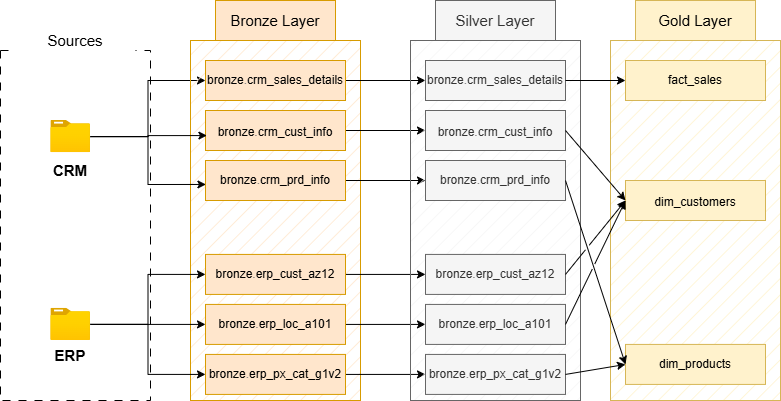

The diagram above was exported from draw.io. Its source (the exported page's mxGraphModel, read from the mxfile embedded in the PNG):
<mxGraphModel dx="820" dy="524" grid="1" gridSize="10" guides="1" tooltips="1" connect="1" arrows="1" fold="1" page="1" pageScale="1" pageWidth="827" pageHeight="1169" math="0" shadow="0">
  <root>
    <mxCell id="0" />
    <mxCell id="1" parent="0" />
    <mxCell id="e2_ZUunlvC_xLB-b7znw-1" parent="1" style="rounded=0;whiteSpace=wrap;html=1;fillColor=none;dashed=1;dashPattern=8 8;" value="" vertex="1">
      <mxGeometry height="350" width="150" x="20" y="130" as="geometry" />
    </mxCell>
    <mxCell id="e2_ZUunlvC_xLB-b7znw-4" parent="1" style="rounded=0;whiteSpace=wrap;html=1;strokeColor=none;fontSize=15;fillColor=none;" value="&lt;b&gt;CRM&lt;/b&gt;" vertex="1">
      <mxGeometry height="40" width="120" x="30.18" y="230" as="geometry" />
    </mxCell>
    <mxCell id="e2_ZUunlvC_xLB-b7znw-39" edge="1" parent="1" source="e2_ZUunlvC_xLB-b7znw-5" style="edgeStyle=orthogonalEdgeStyle;rounded=0;orthogonalLoop=1;jettySize=auto;html=1;entryX=0;entryY=0.5;entryDx=0;entryDy=0;" target="e2_ZUunlvC_xLB-b7znw-16">
      <mxGeometry relative="1" as="geometry" />
    </mxCell>
    <mxCell id="e2_ZUunlvC_xLB-b7znw-5" parent="1" style="image;aspect=fixed;html=1;points=[];align=center;fontSize=12;image=img/lib/azure2/general/Folder_Blank.svg;" value="" vertex="1">
      <mxGeometry height="32.17" width="39.64" x="70.36" y="200" as="geometry" />
    </mxCell>
    <mxCell id="e2_ZUunlvC_xLB-b7znw-7" parent="1" style="rounded=0;whiteSpace=wrap;html=1;strokeColor=none;fontSize=15;" value="Sources" vertex="1">
      <mxGeometry height="40" width="120" x="35" y="100" as="geometry" />
    </mxCell>
    <mxCell id="e2_ZUunlvC_xLB-b7znw-10" parent="1" style="rounded=0;whiteSpace=wrap;html=1;strokeColor=none;fontSize=15;fillColor=none;" value="&lt;b&gt;ERP&lt;/b&gt;" vertex="1">
      <mxGeometry height="30" width="120" x="30.18" y="420" as="geometry" />
    </mxCell>
    <mxCell id="e2_ZUunlvC_xLB-b7znw-11" parent="1" style="rounded=0;whiteSpace=wrap;html=1;fillColor=#ffe6cc;strokeColor=#d79b00;fillStyle=hatch;" value="" vertex="1">
      <mxGeometry height="360" width="170" x="210" y="120" as="geometry" />
    </mxCell>
    <mxCell id="e2_ZUunlvC_xLB-b7znw-12" parent="1" style="rounded=0;whiteSpace=wrap;html=1;strokeColor=#d79b00;fontSize=15;fillColor=#ffe6cc;" value="Bronze Layer" vertex="1">
      <mxGeometry height="40" width="120" x="235" y="80" as="geometry" />
    </mxCell>
    <mxCell id="SuPW7La7YvKJet_BcO4O-10" edge="1" parent="1" source="e2_ZUunlvC_xLB-b7znw-13" style="edgeStyle=orthogonalEdgeStyle;rounded=0;orthogonalLoop=1;jettySize=auto;html=1;exitX=1;exitY=0.5;exitDx=0;exitDy=0;entryX=0;entryY=0.5;entryDx=0;entryDy=0;" target="SuPW7La7YvKJet_BcO4O-3">
      <mxGeometry relative="1" as="geometry" />
    </mxCell>
    <mxCell id="e2_ZUunlvC_xLB-b7znw-13" parent="1" style="rounded=0;whiteSpace=wrap;html=1;strokeColor=#d79b00;fontSize=15;fillColor=#ffe6cc;fontFamily=Helvetica;" value="&lt;div style=&quot;&quot;&gt;&lt;font style=&quot;font-size: 12px;&quot;&gt;bronze&lt;span style=&quot;color: rgb(128, 128, 128);&quot;&gt;.&lt;/span&gt;crm_cust_info&lt;/font&gt;&lt;/div&gt;" vertex="1">
      <mxGeometry height="40" width="140" x="225" y="190" as="geometry" />
    </mxCell>
    <mxCell id="SuPW7La7YvKJet_BcO4O-11" edge="1" parent="1" source="e2_ZUunlvC_xLB-b7znw-15" style="edgeStyle=orthogonalEdgeStyle;rounded=0;orthogonalLoop=1;jettySize=auto;html=1;exitX=1;exitY=0.5;exitDx=0;exitDy=0;entryX=0;entryY=0.5;entryDx=0;entryDy=0;" target="SuPW7La7YvKJet_BcO4O-4">
      <mxGeometry relative="1" as="geometry" />
    </mxCell>
    <mxCell id="e2_ZUunlvC_xLB-b7znw-15" parent="1" style="rounded=0;whiteSpace=wrap;html=1;strokeColor=#d79b00;fontSize=15;fillColor=#ffe6cc;fontFamily=Helvetica;" value="&lt;div style=&quot;&quot;&gt;&lt;pre style=&quot;font-size: 9pt;&quot;&gt;&lt;font face=&quot;Helvetica&quot;&gt;bronze&lt;span style=&quot;color: rgb(128, 128, 128);&quot;&gt;.&lt;/span&gt;crm_prd_info&lt;/font&gt;&lt;/pre&gt;&lt;/div&gt;" vertex="1">
      <mxGeometry height="40" width="140" x="225" y="240" as="geometry" />
    </mxCell>
    <mxCell id="SuPW7La7YvKJet_BcO4O-9" edge="1" parent="1" source="e2_ZUunlvC_xLB-b7znw-16" style="edgeStyle=orthogonalEdgeStyle;rounded=0;orthogonalLoop=1;jettySize=auto;html=1;exitX=1;exitY=0.5;exitDx=0;exitDy=0;entryX=0;entryY=0.5;entryDx=0;entryDy=0;" target="SuPW7La7YvKJet_BcO4O-5">
      <mxGeometry relative="1" as="geometry" />
    </mxCell>
    <mxCell id="e2_ZUunlvC_xLB-b7znw-16" parent="1" style="rounded=0;whiteSpace=wrap;html=1;strokeColor=#d79b00;fontSize=15;fillColor=#ffe6cc;fontFamily=Helvetica;" value="&lt;div style=&quot;&quot;&gt;&lt;pre style=&quot;font-size: 9pt;&quot;&gt;&lt;font face=&quot;Helvetica&quot;&gt;bronze&lt;span style=&quot;color: rgb(128, 128, 128);&quot;&gt;.&lt;/span&gt;crm_sales_details&lt;/font&gt;&lt;/pre&gt;&lt;/div&gt;" vertex="1">
      <mxGeometry height="40" width="140" x="225" y="140" as="geometry" />
    </mxCell>
    <mxCell id="e2_ZUunlvC_xLB-b7znw-34" edge="1" parent="1" source="e2_ZUunlvC_xLB-b7znw-17" style="edgeStyle=orthogonalEdgeStyle;rounded=0;orthogonalLoop=1;jettySize=auto;html=1;entryX=0;entryY=0.5;entryDx=0;entryDy=0;" target="e2_ZUunlvC_xLB-b7znw-21">
      <mxGeometry relative="1" as="geometry" />
    </mxCell>
    <mxCell id="e2_ZUunlvC_xLB-b7znw-35" edge="1" parent="1" source="e2_ZUunlvC_xLB-b7znw-17" style="edgeStyle=orthogonalEdgeStyle;rounded=0;orthogonalLoop=1;jettySize=auto;html=1;entryX=0;entryY=0.5;entryDx=0;entryDy=0;" target="e2_ZUunlvC_xLB-b7znw-19">
      <mxGeometry relative="1" as="geometry" />
    </mxCell>
    <mxCell id="e2_ZUunlvC_xLB-b7znw-36" edge="1" parent="1" source="e2_ZUunlvC_xLB-b7znw-17" style="edgeStyle=orthogonalEdgeStyle;rounded=0;orthogonalLoop=1;jettySize=auto;html=1;" target="e2_ZUunlvC_xLB-b7znw-20">
      <mxGeometry relative="1" as="geometry" />
    </mxCell>
    <mxCell id="e2_ZUunlvC_xLB-b7znw-17" parent="1" style="image;aspect=fixed;html=1;points=[];align=center;fontSize=12;image=img/lib/azure2/general/Folder_Blank.svg;" value="" vertex="1">
      <mxGeometry height="32.17" width="39.64" x="70.36" y="387.83" as="geometry" />
    </mxCell>
    <mxCell id="SuPW7La7YvKJet_BcO4O-12" edge="1" parent="1" source="e2_ZUunlvC_xLB-b7znw-19" style="edgeStyle=orthogonalEdgeStyle;rounded=0;orthogonalLoop=1;jettySize=auto;html=1;exitX=1;exitY=0.5;exitDx=0;exitDy=0;entryX=0;entryY=0.5;entryDx=0;entryDy=0;" target="SuPW7La7YvKJet_BcO4O-6">
      <mxGeometry relative="1" as="geometry" />
    </mxCell>
    <mxCell id="e2_ZUunlvC_xLB-b7znw-19" parent="1" style="rounded=0;whiteSpace=wrap;html=1;strokeColor=#d79b00;fontSize=15;fillColor=#ffe6cc;fontFamily=Helvetica;" value="&lt;div style=&quot;&quot;&gt;&lt;pre style=&quot;font-size: 9pt;&quot;&gt;&lt;font face=&quot;Helvetica&quot;&gt;bronze&lt;span style=&quot;color: rgb(128, 128, 128);&quot;&gt;.&lt;/span&gt;erp_cust_az12&lt;/font&gt;&lt;/pre&gt;&lt;/div&gt;" vertex="1">
      <mxGeometry height="40" width="140" x="225" y="333.92" as="geometry" />
    </mxCell>
    <mxCell id="SuPW7La7YvKJet_BcO4O-13" edge="1" parent="1" source="e2_ZUunlvC_xLB-b7znw-20" style="edgeStyle=orthogonalEdgeStyle;rounded=0;orthogonalLoop=1;jettySize=auto;html=1;exitX=1;exitY=0.5;exitDx=0;exitDy=0;entryX=0;entryY=0.5;entryDx=0;entryDy=0;" target="SuPW7La7YvKJet_BcO4O-7">
      <mxGeometry relative="1" as="geometry" />
    </mxCell>
    <mxCell id="e2_ZUunlvC_xLB-b7znw-20" parent="1" style="rounded=0;whiteSpace=wrap;html=1;strokeColor=#d79b00;fontSize=15;fillColor=#ffe6cc;fontFamily=Helvetica;" value="&lt;div style=&quot;&quot;&gt;&lt;pre style=&quot;font-size: 9pt;&quot;&gt;&lt;pre style=&quot;font-size: 9pt;&quot;&gt;&lt;font face=&quot;Helvetica&quot;&gt;bronze&lt;span style=&quot;color: rgb(128, 128, 128);&quot;&gt;.&lt;/span&gt;erp_loc_a101&lt;/font&gt;&lt;/pre&gt;&lt;/pre&gt;&lt;/div&gt;" vertex="1">
      <mxGeometry height="40" width="140" x="225" y="383.92" as="geometry" />
    </mxCell>
    <mxCell id="SuPW7La7YvKJet_BcO4O-14" edge="1" parent="1" source="e2_ZUunlvC_xLB-b7znw-21" style="edgeStyle=orthogonalEdgeStyle;rounded=0;orthogonalLoop=1;jettySize=auto;html=1;exitX=1;exitY=0.5;exitDx=0;exitDy=0;entryX=0;entryY=0.5;entryDx=0;entryDy=0;" target="SuPW7La7YvKJet_BcO4O-8">
      <mxGeometry relative="1" as="geometry" />
    </mxCell>
    <mxCell id="e2_ZUunlvC_xLB-b7znw-21" parent="1" style="rounded=0;whiteSpace=wrap;html=1;strokeColor=#d79b00;fontSize=15;fillColor=#ffe6cc;fontFamily=Helvetica;" value="&lt;div style=&quot;&quot;&gt;&lt;pre style=&quot;font-size: 9pt;&quot;&gt;&lt;pre style=&quot;font-size: 9pt;&quot;&gt;&lt;pre style=&quot;font-size: 9pt;&quot;&gt;&lt;font face=&quot;Helvetica&quot;&gt;bronze&lt;span style=&quot;color: rgb(128, 128, 128);&quot;&gt;.&lt;/span&gt;erp_px_cat_g1v2&lt;/font&gt;&lt;/pre&gt;&lt;/pre&gt;&lt;/pre&gt;&lt;/div&gt;" vertex="1">
      <mxGeometry height="40" width="140" x="225" y="433.92" as="geometry" />
    </mxCell>
    <mxCell id="e2_ZUunlvC_xLB-b7znw-40" edge="1" parent="1" source="e2_ZUunlvC_xLB-b7znw-5" style="edgeStyle=orthogonalEdgeStyle;rounded=0;orthogonalLoop=1;jettySize=auto;html=1;entryX=0.01;entryY=0.627;entryDx=0;entryDy=0;entryPerimeter=0;" target="e2_ZUunlvC_xLB-b7znw-13">
      <mxGeometry relative="1" as="geometry" />
    </mxCell>
    <mxCell id="e2_ZUunlvC_xLB-b7znw-41" edge="1" parent="1" source="e2_ZUunlvC_xLB-b7znw-5" style="edgeStyle=orthogonalEdgeStyle;rounded=0;orthogonalLoop=1;jettySize=auto;html=1;entryX=0.003;entryY=0.599;entryDx=0;entryDy=0;entryPerimeter=0;" target="e2_ZUunlvC_xLB-b7znw-15">
      <mxGeometry relative="1" as="geometry" />
    </mxCell>
    <mxCell id="SuPW7La7YvKJet_BcO4O-1" parent="1" style="rounded=0;whiteSpace=wrap;html=1;fillColor=#f5f5f5;strokeColor=#666666;fillStyle=hatch;fontColor=#333333;" value="" vertex="1">
      <mxGeometry height="360" width="170" x="430" y="120" as="geometry" />
    </mxCell>
    <mxCell id="SuPW7La7YvKJet_BcO4O-2" parent="1" style="rounded=0;whiteSpace=wrap;html=1;strokeColor=#666666;fontSize=15;fillColor=#f5f5f5;fontColor=#333333;" value="Silver Layer" vertex="1">
      <mxGeometry height="40" width="120" x="455" y="80" as="geometry" />
    </mxCell>
    <mxCell id="SuPW7La7YvKJet_BcO4O-3" parent="1" style="rounded=0;whiteSpace=wrap;html=1;strokeColor=#666666;fontSize=15;fillColor=#f5f5f5;fontFamily=Helvetica;fontColor=#333333;" value="&lt;div style=&quot;&quot;&gt;&lt;font style=&quot;font-size: 12px;&quot;&gt;bronze&lt;span style=&quot;color: rgb(128, 128, 128);&quot;&gt;.&lt;/span&gt;crm_cust_info&lt;/font&gt;&lt;/div&gt;" vertex="1">
      <mxGeometry height="40" width="140" x="445" y="190" as="geometry" />
    </mxCell>
    <mxCell id="SuPW7La7YvKJet_BcO4O-4" parent="1" style="rounded=0;whiteSpace=wrap;html=1;strokeColor=#666666;fontSize=15;fillColor=#f5f5f5;fontFamily=Helvetica;fontColor=#333333;" value="&lt;div style=&quot;&quot;&gt;&lt;pre style=&quot;font-size: 9pt;&quot;&gt;&lt;font face=&quot;Helvetica&quot;&gt;bronze&lt;span style=&quot;color: rgb(128, 128, 128);&quot;&gt;.&lt;/span&gt;crm_prd_info&lt;/font&gt;&lt;/pre&gt;&lt;/div&gt;" vertex="1">
      <mxGeometry height="40" width="140" x="445" y="240" as="geometry" />
    </mxCell>
    <mxCell id="SuPW7La7YvKJet_BcO4O-5" parent="1" style="rounded=0;whiteSpace=wrap;html=1;strokeColor=#666666;fontSize=15;fillColor=#f5f5f5;fontFamily=Helvetica;fontColor=#333333;" value="&lt;div style=&quot;&quot;&gt;&lt;pre style=&quot;font-size: 9pt;&quot;&gt;&lt;font face=&quot;Helvetica&quot;&gt;bronze&lt;span style=&quot;color: rgb(128, 128, 128);&quot;&gt;.&lt;/span&gt;crm_sales_details&lt;/font&gt;&lt;/pre&gt;&lt;/div&gt;" vertex="1">
      <mxGeometry height="40" width="140" x="445" y="140" as="geometry" />
    </mxCell>
    <mxCell id="SuPW7La7YvKJet_BcO4O-6" parent="1" style="rounded=0;whiteSpace=wrap;html=1;strokeColor=#666666;fontSize=15;fillColor=#f5f5f5;fontFamily=Helvetica;fontColor=#333333;" value="&lt;div style=&quot;&quot;&gt;&lt;pre style=&quot;font-size: 9pt;&quot;&gt;&lt;font face=&quot;Helvetica&quot;&gt;bronze&lt;span style=&quot;color: rgb(128, 128, 128);&quot;&gt;.&lt;/span&gt;erp_cust_az12&lt;/font&gt;&lt;/pre&gt;&lt;/div&gt;" vertex="1">
      <mxGeometry height="40" width="140" x="445" y="333.9200000000001" as="geometry" />
    </mxCell>
    <mxCell id="SuPW7La7YvKJet_BcO4O-7" parent="1" style="rounded=0;whiteSpace=wrap;html=1;strokeColor=#666666;fontSize=15;fillColor=#f5f5f5;fontFamily=Helvetica;fontColor=#333333;" value="&lt;div style=&quot;&quot;&gt;&lt;pre style=&quot;font-size: 9pt;&quot;&gt;&lt;pre style=&quot;font-size: 9pt;&quot;&gt;&lt;font face=&quot;Helvetica&quot;&gt;bronze&lt;span style=&quot;color: rgb(128, 128, 128);&quot;&gt;.&lt;/span&gt;erp_loc_a101&lt;/font&gt;&lt;/pre&gt;&lt;/pre&gt;&lt;/div&gt;" vertex="1">
      <mxGeometry height="40" width="140" x="445" y="383.9200000000001" as="geometry" />
    </mxCell>
    <mxCell id="SuPW7La7YvKJet_BcO4O-8" parent="1" style="rounded=0;whiteSpace=wrap;html=1;strokeColor=#666666;fontSize=15;fillColor=#f5f5f5;fontFamily=Helvetica;fontColor=#333333;" value="&lt;div style=&quot;&quot;&gt;&lt;pre style=&quot;font-size: 9pt;&quot;&gt;&lt;pre style=&quot;font-size: 9pt;&quot;&gt;&lt;pre style=&quot;font-size: 9pt;&quot;&gt;&lt;font face=&quot;Helvetica&quot;&gt;bronze&lt;span style=&quot;color: rgb(128, 128, 128);&quot;&gt;.&lt;/span&gt;erp_px_cat_g1v2&lt;/font&gt;&lt;/pre&gt;&lt;/pre&gt;&lt;/pre&gt;&lt;/div&gt;" vertex="1">
      <mxGeometry height="40" width="140" x="445" y="433.9200000000001" as="geometry" />
    </mxCell>
    <mxCell id="rdHZkUTKqI9-27B84L_b-1" parent="1" style="rounded=0;whiteSpace=wrap;html=1;fillColor=#fff2cc;strokeColor=#d6b656;fillStyle=hatch;" value="" vertex="1">
      <mxGeometry height="360" width="170" x="630" y="120" as="geometry" />
    </mxCell>
    <mxCell id="rdHZkUTKqI9-27B84L_b-2" parent="1" style="rounded=0;whiteSpace=wrap;html=1;strokeColor=#d6b656;fontSize=15;fillColor=#fff2cc;" value="Gold Layer" vertex="1">
      <mxGeometry height="40" width="120" x="655" y="80" as="geometry" />
    </mxCell>
    <mxCell id="rdHZkUTKqI9-27B84L_b-3" parent="1" style="rounded=0;whiteSpace=wrap;html=1;strokeColor=#d6b656;fontSize=15;fillColor=#fff2cc;fontFamily=Helvetica;" value="&lt;div style=&quot;&quot;&gt;&lt;span style=&quot;font-size: 12px;&quot;&gt;dim_customers&lt;/span&gt;&lt;/div&gt;" vertex="1">
      <mxGeometry height="40" width="140" x="645" y="260" as="geometry" />
    </mxCell>
    <mxCell id="rdHZkUTKqI9-27B84L_b-4" parent="1" style="rounded=0;whiteSpace=wrap;html=1;strokeColor=#d6b656;fontSize=15;fillColor=#fff2cc;fontFamily=Helvetica;" value="&lt;div style=&quot;&quot;&gt;&lt;pre style=&quot;font-size: 9pt;&quot;&gt;&lt;font face=&quot;Helvetica&quot;&gt;dim_products&lt;/font&gt;&lt;/pre&gt;&lt;/div&gt;" vertex="1">
      <mxGeometry height="40" width="140" x="645" y="423.92" as="geometry" />
    </mxCell>
    <mxCell id="rdHZkUTKqI9-27B84L_b-5" parent="1" style="rounded=0;whiteSpace=wrap;html=1;strokeColor=#d6b656;fontSize=15;fillColor=#fff2cc;fontFamily=Helvetica;" value="&lt;div style=&quot;&quot;&gt;&lt;pre style=&quot;font-size: 9pt;&quot;&gt;&lt;font face=&quot;Helvetica&quot;&gt;fact_sales&lt;/font&gt;&lt;/pre&gt;&lt;/div&gt;" vertex="1">
      <mxGeometry height="40" width="140" x="645" y="140" as="geometry" />
    </mxCell>
    <mxCell id="rdHZkUTKqI9-27B84L_b-11" edge="1" parent="1" source="SuPW7La7YvKJet_BcO4O-5" style="endArrow=classic;html=1;rounded=0;exitX=1;exitY=0.5;exitDx=0;exitDy=0;entryX=0;entryY=0.5;entryDx=0;entryDy=0;jumpStyle=gap;" target="rdHZkUTKqI9-27B84L_b-5" value="">
      <mxGeometry height="50" relative="1" width="50" as="geometry">
        <mxPoint x="590" y="290" as="sourcePoint" />
        <mxPoint x="640" y="240" as="targetPoint" />
      </mxGeometry>
    </mxCell>
    <mxCell id="rdHZkUTKqI9-27B84L_b-12" edge="1" parent="1" source="SuPW7La7YvKJet_BcO4O-3" style="endArrow=classic;html=1;rounded=0;exitX=1;exitY=0.5;exitDx=0;exitDy=0;entryX=0;entryY=0.5;entryDx=0;entryDy=0;jumpStyle=gap;" target="rdHZkUTKqI9-27B84L_b-3" value="">
      <mxGeometry height="50" relative="1" width="50" as="geometry">
        <mxPoint x="600" y="215.8" as="sourcePoint" />
        <mxPoint x="660" y="215.8" as="targetPoint" />
      </mxGeometry>
    </mxCell>
    <mxCell id="rdHZkUTKqI9-27B84L_b-13" edge="1" parent="1" style="endArrow=classic;html=1;rounded=0;exitX=0.968;exitY=0.508;exitDx=0;exitDy=0;entryX=0;entryY=0.5;entryDx=0;entryDy=0;exitPerimeter=0;jumpStyle=gap;" target="rdHZkUTKqI9-27B84L_b-4" value="">
      <mxGeometry height="50" relative="1" width="50" as="geometry">
        <mxPoint x="585" y="260" as="sourcePoint" />
        <mxPoint x="649" y="330" as="targetPoint" />
      </mxGeometry>
    </mxCell>
    <mxCell id="rdHZkUTKqI9-27B84L_b-14" edge="1" parent="1" source="SuPW7La7YvKJet_BcO4O-6" style="endArrow=classic;html=1;rounded=0;exitX=1;exitY=0.5;exitDx=0;exitDy=0;entryX=0;entryY=0.5;entryDx=0;entryDy=0;jumpStyle=gap;" target="rdHZkUTKqI9-27B84L_b-3" value="">
      <mxGeometry height="50" relative="1" width="50" as="geometry">
        <mxPoint x="610" y="240" as="sourcePoint" />
        <mxPoint x="674" y="310" as="targetPoint" />
      </mxGeometry>
    </mxCell>
    <mxCell id="rdHZkUTKqI9-27B84L_b-16" edge="1" parent="1" source="SuPW7La7YvKJet_BcO4O-7" style="endArrow=classic;html=1;rounded=0;exitX=1;exitY=0.5;exitDx=0;exitDy=0;entryX=0;entryY=0.5;entryDx=0;entryDy=0;jumpStyle=gap;" target="rdHZkUTKqI9-27B84L_b-3" value="">
      <mxGeometry height="50" relative="1" width="50" as="geometry">
        <mxPoint x="650" y="414" as="sourcePoint" />
        <mxPoint x="710" y="340" as="targetPoint" />
      </mxGeometry>
    </mxCell>
    <mxCell id="rdHZkUTKqI9-27B84L_b-17" edge="1" parent="1" source="SuPW7La7YvKJet_BcO4O-8" style="endArrow=classic;html=1;rounded=0;exitX=1;exitY=0.5;exitDx=0;exitDy=0;entryX=0;entryY=0.5;entryDx=0;entryDy=0;jumpStyle=gap;" target="rdHZkUTKqI9-27B84L_b-4" value="">
      <mxGeometry height="50" relative="1" width="50" as="geometry">
        <mxPoint x="640" y="454" as="sourcePoint" />
        <mxPoint x="700" y="380" as="targetPoint" />
      </mxGeometry>
    </mxCell>
  </root>
</mxGraphModel>